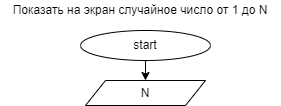

The diagram above was exported from draw.io. Its source (the exported page's mxGraphModel, read from the mxfile embedded in the PNG):
<mxGraphModel dx="230" dy="461" grid="1" gridSize="10" guides="1" tooltips="1" connect="1" arrows="1" fold="1" page="1" pageScale="1" pageWidth="827" pageHeight="1169" math="0" shadow="0">
  <root>
    <mxCell id="0" />
    <mxCell id="1" parent="0" />
    <mxCell id="11" value="" style="edgeStyle=none;html=1;" edge="1" parent="1" source="7" target="10">
      <mxGeometry relative="1" as="geometry" />
    </mxCell>
    <mxCell id="7" value="start" style="ellipse;whiteSpace=wrap;html=1;" vertex="1" parent="1">
      <mxGeometry x="80" y="30" width="130" height="30" as="geometry" />
    </mxCell>
    <mxCell id="9" value="Показать на экран случайное число от 1 до N" style="text;html=1;strokeColor=none;fillColor=none;align=center;verticalAlign=middle;whiteSpace=wrap;rounded=0;" vertex="1" parent="1">
      <mxGeometry width="280" height="20" as="geometry" />
    </mxCell>
    <mxCell id="10" value="N" style="shape=parallelogram;perimeter=parallelogramPerimeter;whiteSpace=wrap;html=1;fixedSize=1;" vertex="1" parent="1">
      <mxGeometry x="85" y="80" width="120" height="25" as="geometry" />
    </mxCell>
  </root>
</mxGraphModel>